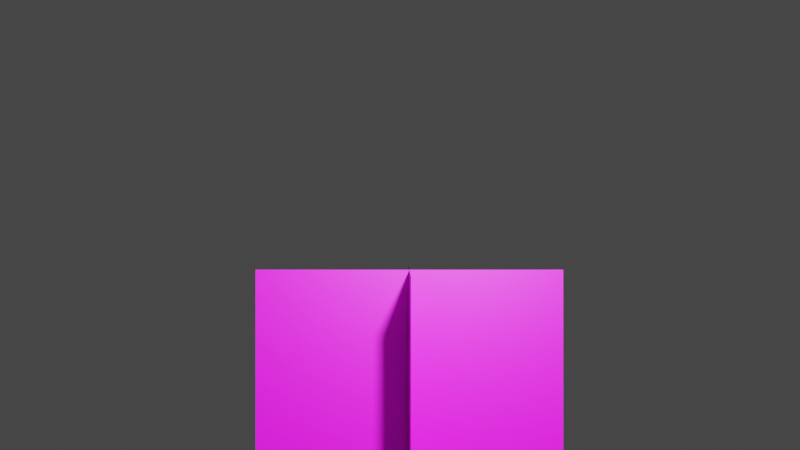 # Source: AlphaPlaneTree.blend  (saved by Blender 2.83.19; exported with 4.5.12 LTS)
import bpy
from mathutils import Matrix  # noqa: F401  (used for matrix-valued properties, if any)

bpy.ops.wm.read_factory_settings(use_empty=True)
scene = bpy.context.scene
scene.name = 'Scene'

# ---- collections
col_collection = bpy.data.collections.new('Collection'); scene.collection.children.link(col_collection)

# ---- images (referenced by path relative to the original .blend; pixels are not part of the script)
import os
ASSET_DIR = os.environ.get("B2B_ASSET_DIR", "")  # directory of the original .blend (textures are referenced by path, not embedded)
HERE = os.path.dirname(os.path.abspath(__file__))  # packed textures are extracted next to this script under _unpacked/

def load_image(name, relpath, width, height, colorspace="sRGB"):
    """Load a texture the original file referenced (path relative to the .blend, or extracted next to this script)."""
    p = next((c for c in (os.path.join(HERE, relpath), os.path.join(ASSET_DIR, relpath)) if relpath and os.path.exists(c)), "")
    if p:
        img = bpy.data.images.load(p, check_existing=True)
        img.name = name
    else:  # same state as the original file: an image datablock whose file is absent (Cycles renders it pink)
        img = bpy.data.images.new(name, width, height)
        img.source = "FILE"
        img.filepath = "//" + (relpath or name)
    img.colorspace_settings.name = colorspace
    return img
img_titlescreentree_png = load_image('TitleScreenTree.png', 'TitleScreenTree.png', 1024, 1024, 'sRGB')

# ---- materials (node trees are filled in below, after node groups)
mat_tree = bpy.data.materials.new('Tree')
mat_tree.surface_render_method = 'BLENDED'
mat_tree.blend_method = 'BLEND'
mat_tree.use_transparent_shadow = False

# ---- material node trees
mat_tree.use_nodes = True; mat_tree.node_tree.nodes.clear()
_N = mat_tree.node_tree.nodes; _L = mat_tree.node_tree.links
n0 = _N.new('ShaderNodeTexImage'); n0.name = 'Image Texture'; n0.location = (-357, 300)
n0.image = img_titlescreentree_png
n1 = _N.new('ShaderNodeOutputMaterial'); n1.name = 'Material Output'; n1.location = (509, 406)
n2 = _N.new('ShaderNodeMixShader'); n2.name = 'Mix Shader'; n2.location = (310, 512)
n3 = _N.new('ShaderNodeBsdfTransparent'); n3.name = 'Transparent BSDF'; n3.location = (18, 501)
n4 = _N.new('ShaderNodeBsdfPrincipled'); n4.name = 'Principled BSDF'; n4.location = (32, 305)
n4.distribution = 'GGX'
n4.subsurface_method = 'BURLEY'
n4.inputs[3].default_value = 1.45
n4.inputs[27].default_value = (0.0, 0.0, 0.0, 1.0)
n4.inputs[28].default_value = 1.0
_L.new(n0.outputs[0], n4.inputs[0])
_L.new(n4.outputs[0], n2.inputs[2])
_L.new(n3.outputs[0], n2.inputs[1])
_L.new(n2.outputs[0], n1.inputs[0])
_L.new(n0.outputs[1], n2.inputs[0])
n1.is_active_output = True

# ---- world
world_world = bpy.data.worlds.new('World'); scene.world = world_world
world_world.use_nodes = True; world_world.node_tree.nodes.clear()
_N = world_world.node_tree.nodes; _L = world_world.node_tree.links
n0 = _N.new('ShaderNodeOutputWorld'); n0.name = 'World Output'; n0.location = (300, 300)
n1 = _N.new('ShaderNodeBackground'); n1.name = 'Background'; n1.location = (10, 300)
n1.inputs[0].default_value = (0.05088, 0.05088, 0.05088, 1.0)
_L.new(n1.outputs[0], n0.inputs[0])
n0.is_active_output = True
world_world.color = (0.05088, 0.05088, 0.05088)
world_world.use_sun_shadow = False
world_world.sun_shadow_jitter_overblur = 0.0

# ---- cameras
cam_camera = bpy.data.cameras.new('Camera')
cam_camera.clip_end = 100.0
cam_camera.ortho_scale = 7.314

# ---- lights
light_light = bpy.data.lights.new('Light', 'POINT')
light_light.transmission_factor = 0.0
light_light.energy = 1000.0
light_light.shadow_soft_size = 0.1
light_light.shadow_maximum_resolution = 0.006
light_light.use_absolute_resolution = True

# ---- meshes
me_plane_001 = bpy.data.meshes.new('Plane.001')
me_plane_001.from_pydata([(-1.0, -1.0, 0.0), (1.0, -1.0, 0.0), (-1.0, 1.0, 0.0), (1.0, 1.0, 0.0)], [], [(0, 1, 3, 2)])
_uv = me_plane_001.uv_layers.new(name='UVMap')
_uv.uv.foreach_set('vector', [0.9999, 9.081e-05, 9.078e-05, 9.101e-05, 9.096e-05, 0.9971, 0.9999, 0.9971])
me_plane_001.materials.append(mat_tree)
me_plane_001.use_remesh_fix_poles = True
me_plane_001.use_remesh_preserve_attributes = False
me_plane_001.use_mirror_vertex_groups = False
me_plane_001.update()
me_plane_002 = bpy.data.meshes.new('Plane.002')
me_plane_002.from_pydata([(-1.0, -1.0, 0.0), (1.0, -1.0, 0.0), (-1.0, 1.0, 0.0), (1.0, 1.0, 0.0)], [], [(0, 1, 3, 2)])
_uv = me_plane_002.uv_layers.new(name='UVMap')
_uv.uv.foreach_set('vector', [0.9999, 9.081e-05, 9.078e-05, 9.101e-05, 9.096e-05, 0.9971, 0.9999, 0.9971])
me_plane_002.materials.append(mat_tree)
me_plane_002.use_remesh_fix_poles = True
me_plane_002.use_remesh_preserve_attributes = False
me_plane_002.use_mirror_vertex_groups = False
me_plane_002.update()

# ---- objects
ob_light = bpy.data.objects.new('Light', light_light)
ob_camera = bpy.data.objects.new('Camera', cam_camera)
ob_side = bpy.data.objects.new('Side', me_plane_001)
ob_side_001 = bpy.data.objects.new('Side.001', me_plane_002)

# ---- transforms, parenting, visibility, modifiers, constraints
ob_light.location = (0.4647, -3.306, 2.009)
ob_light.rotation_euler = (0.6503, 0.05522, 1.866)
ob_light.lock_rotations_4d = False
ob_light.empty_display_type = 'ARROWS'
ob_light.color = (0.0, 0.0, 0.0, 0.0)
ob_light.lineart.crease_threshold = 0.0
ob_camera.location = (-0.06108, -7.228, 1.29)
ob_camera.rotation_euler = (1.571, -0.0, 0.0)
ob_camera.scale = (1.0, 1.0, 1.0)
ob_camera.lock_rotations_4d = False
ob_camera.empty_display_type = 'ARROWS'
ob_camera.color = (0.0, 0.0, 0.0, 0.0)
ob_camera.display_type = 'WIRE'
ob_camera.lineart.crease_threshold = 0.0
ob_side.location = (0.0, 0.0, 0.0)
ob_side.rotation_euler = (1.571, 0.0, 1.571)
ob_side.lineart.crease_threshold = 0.0
ob_side_001.location = (0.0, 0.0, 0.0)
ob_side_001.rotation_euler = (1.571, -0.0, 3.142)
ob_side_001.lineart.crease_threshold = 0.0

# ---- collection membership
col_collection.objects.link(ob_light)
col_collection.objects.link(ob_camera)
col_collection.objects.link(ob_side)
col_collection.objects.link(ob_side_001)

# ---- scene / render settings (as saved in the file)
scene.camera = ob_camera
scene.frame_start = 1; scene.frame_end = 250; scene.frame_set(3)
scene.render.engine = 'BLENDER_EEVEE_NEXT'
scene.cycles.use_denoising = False
scene.cycles.samples = 128
scene.cycles.sampling_pattern = 'TABULATED_SOBOL'
scene.cycles.use_adaptive_sampling = False
scene.cycles.use_light_tree = False
scene.view_settings.view_transform = 'Filmic'
bpy.context.view_layer.update()
